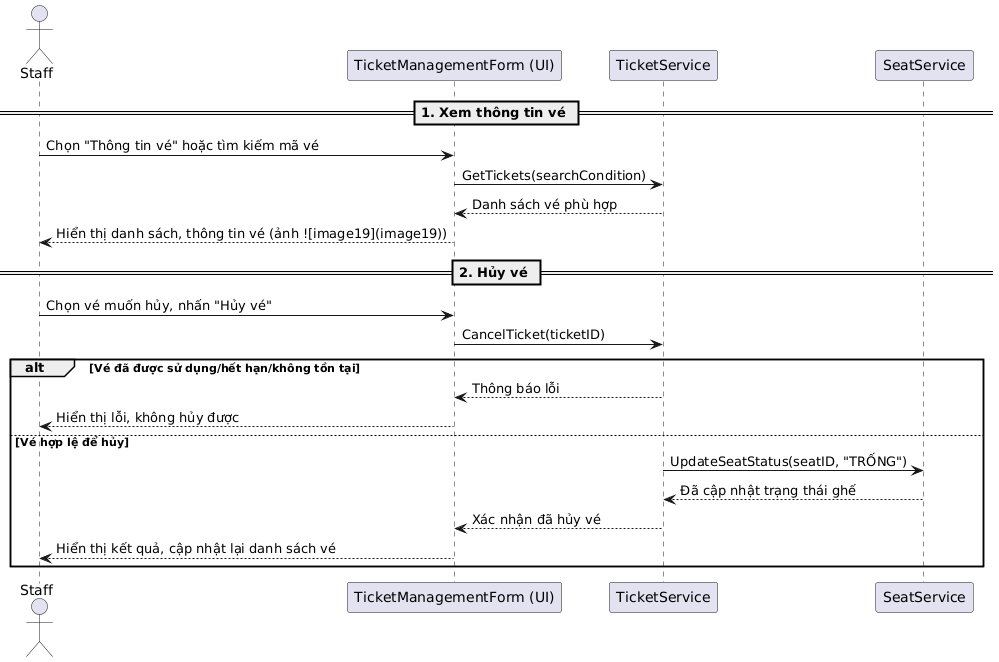

The diagram above was rendered by PlantUML. Its source (embedded in the PNG):
@startuml
actor Staff

participant "TicketManagementForm (UI)" as TicketUI
participant "TicketService" as TicketService
participant "SeatService" as SeatService

== 1. Xem thông tin vé ==
Staff -> TicketUI: Chọn "Thông tin vé" hoặc tìm kiếm mã vé
TicketUI -> TicketService: GetTickets(searchCondition)
TicketService --> TicketUI: Danh sách vé phù hợp
TicketUI --> Staff: Hiển thị danh sách, thông tin vé (ảnh ![image19](image19))

== 2. Hủy vé ==
Staff -> TicketUI: Chọn vé muốn hủy, nhấn "Hủy vé"
TicketUI -> TicketService: CancelTicket(ticketID)
alt Vé đã được sử dụng/hết hạn/không tồn tại
    TicketService --> TicketUI: Thông báo lỗi
    TicketUI --> Staff: Hiển thị lỗi, không hủy được
else Vé hợp lệ để hủy
    TicketService -> SeatService: UpdateSeatStatus(seatID, "TRỐNG")
    SeatService --> TicketService: Đã cập nhật trạng thái ghế
    TicketService --> TicketUI: Xác nhận đã hủy vé
    TicketUI --> Staff: Hiển thị kết quả, cập nhật lại danh sách vé
end
@enduml